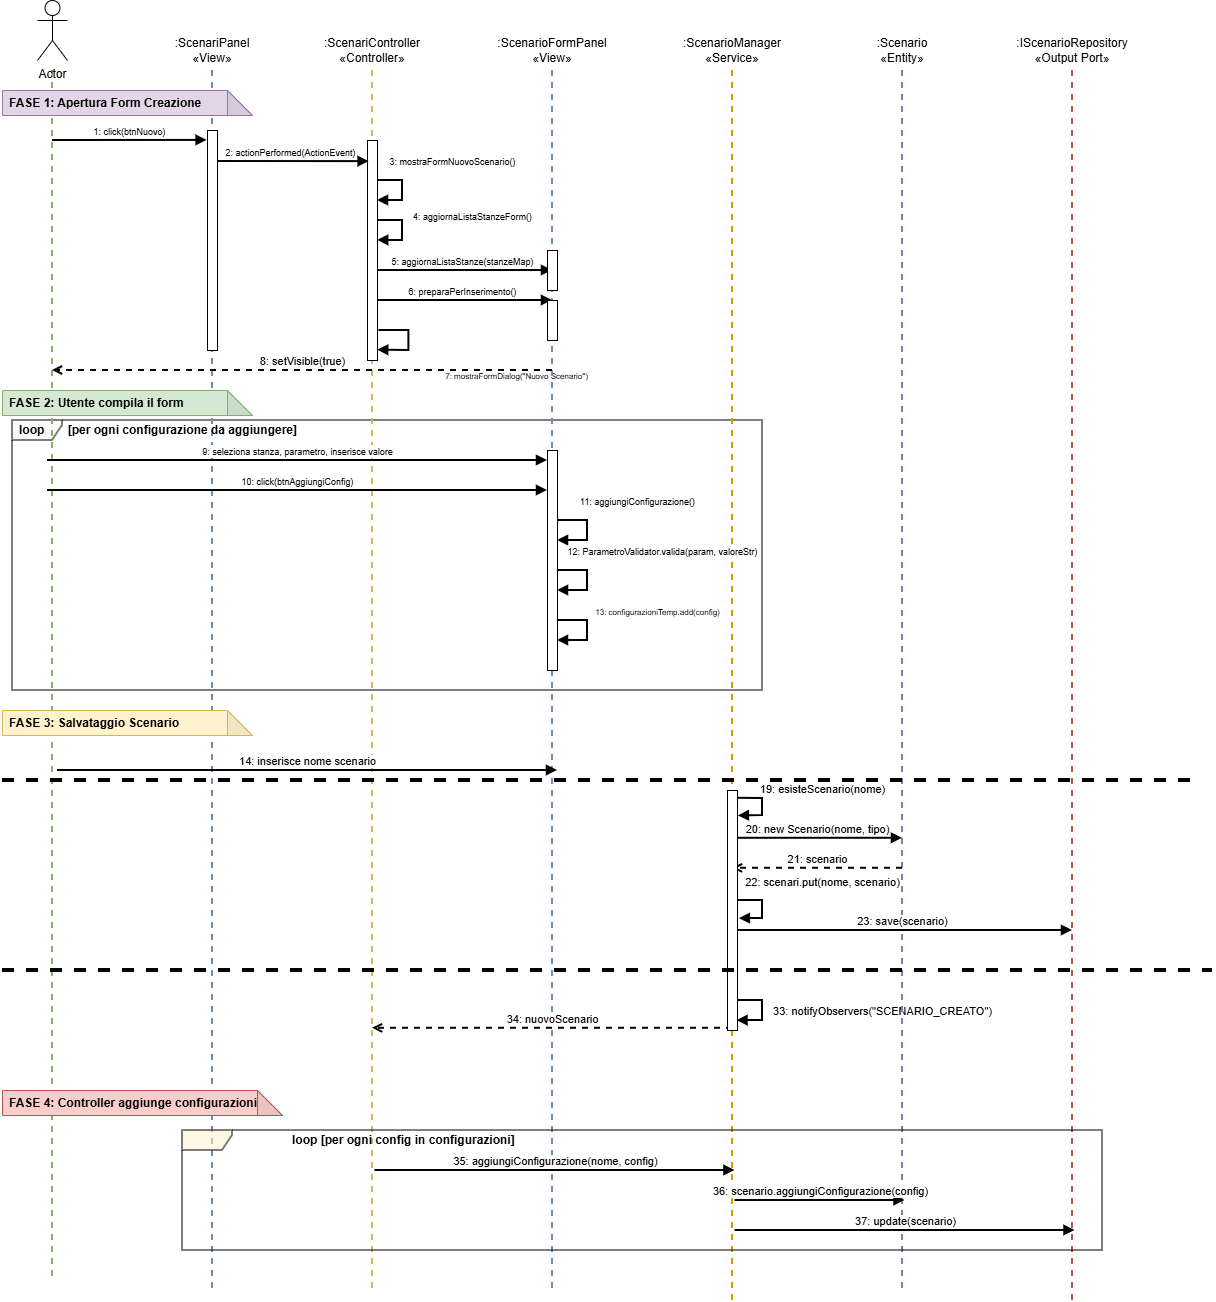

The diagram above was exported from draw.io. Its source (the exported page's mxGraphModel, read from the mxfile embedded in the PNG):
<mxGraphModel dx="2008" dy="1054" grid="1" gridSize="10" guides="1" tooltips="1" connect="1" arrows="1" fold="1" page="1" pageScale="1" pageWidth="2339" pageHeight="3300" math="0" shadow="0">
  <root>
    <mxCell id="0" />
    <mxCell id="1" parent="0" />
    <mxCell id="iOOLeslCJQO5VfOjXzXs-1" parent="1" style="shape=umlFrame;whiteSpace=wrap;html=1;width=50;height=20;boundedLbl=1;verticalAlign=top;align=left;spacingLeft=5;strokeWidth=2;fillColor=#f5f5f5;opacity=50;movable=1;resizable=1;rotatable=1;deletable=1;editable=1;locked=0;connectable=1;" value="" vertex="1">
      <mxGeometry height="270" width="750" x="40" y="510" as="geometry" />
    </mxCell>
    <mxCell id="iOOLeslCJQO5VfOjXzXs-2" edge="1" parent="1" style="html=1;verticalAlign=bottom;endArrow=block;curved=0;rounded=0;strokeWidth=2;movable=1;resizable=1;rotatable=1;deletable=1;editable=1;locked=0;connectable=1;" value="&lt;font style=&quot;font-size: 9px;&quot;&gt;6: preparaPerInserimento()&lt;/font&gt;">
      <mxGeometry relative="1" as="geometry">
        <mxPoint x="400" y="390" as="sourcePoint" />
        <mxPoint x="580" y="390" as="targetPoint" />
      </mxGeometry>
    </mxCell>
    <mxCell id="iOOLeslCJQO5VfOjXzXs-3" edge="1" parent="1" style="html=1;verticalAlign=bottom;endArrow=block;curved=0;rounded=0;strokeWidth=2;movable=1;resizable=1;rotatable=1;deletable=1;editable=1;locked=0;connectable=1;" value="&lt;font style=&quot;font-size: 9px;&quot;&gt;5: aggiornaListaStanze(stanzeMap)&lt;/font&gt;">
      <mxGeometry relative="1" as="geometry">
        <mxPoint x="400" y="360" as="sourcePoint" />
        <mxPoint x="580" y="360" as="targetPoint" />
      </mxGeometry>
    </mxCell>
    <mxCell id="iOOLeslCJQO5VfOjXzXs-4" parent="1" style="shape=umlLifeline;perimeter=lifelinePerimeter;whiteSpace=wrap;html=1;container=1;collapsible=0;recursiveResize=0;participant=1;strokeWidth=2;fillColor=#d5e8d4;strokeColor=#82b366;movable=1;resizable=1;rotatable=1;deletable=1;editable=1;locked=0;connectable=1;" value="" vertex="1">
      <mxGeometry height="1250" width="100" x="30" y="120" as="geometry" />
    </mxCell>
    <mxCell id="iOOLeslCJQO5VfOjXzXs-5" parent="1" style="shape=umlLifeline;perimeter=lifelinePerimeter;whiteSpace=wrap;html=1;container=1;collapsible=0;recursiveResize=0;participant=1;strokeWidth=2;fillColor=#dae8fc;strokeColor=#6c8ebf;movable=1;resizable=1;rotatable=1;deletable=1;editable=1;locked=0;connectable=1;" value=":ScenariPanel&#10;«View»" vertex="1">
      <mxGeometry height="1260" width="140" x="170" y="120" as="geometry" />
    </mxCell>
    <mxCell id="iOOLeslCJQO5VfOjXzXs-6" edge="1" parent="iOOLeslCJQO5VfOjXzXs-5" style="html=1;verticalAlign=bottom;endArrow=block;curved=0;rounded=0;strokeWidth=2;movable=1;resizable=1;rotatable=1;deletable=1;editable=1;locked=0;connectable=1;entryX=-0.04;entryY=0.045;entryDx=0;entryDy=0;entryPerimeter=0;" target="iOOLeslCJQO5VfOjXzXs-40" value="&lt;font style=&quot;font-size: 9px;&quot;&gt;1: click(btnNuovo)&lt;/font&gt;">
      <mxGeometry relative="1" x="-0.0013" as="geometry">
        <mxPoint as="offset" />
        <mxPoint x="-90" y="110" as="sourcePoint" />
        <mxPoint x="60" y="110" as="targetPoint" />
      </mxGeometry>
    </mxCell>
    <mxCell id="iOOLeslCJQO5VfOjXzXs-7" parent="1" style="shape=umlLifeline;perimeter=lifelinePerimeter;whiteSpace=wrap;html=1;container=1;collapsible=0;recursiveResize=0;participant=1;strokeWidth=2;fillColor=#fff2cc;strokeColor=#d6b656;movable=1;resizable=1;rotatable=1;deletable=1;editable=1;locked=0;connectable=1;" value=":ScenariController&#10;«Controller»" vertex="1">
      <mxGeometry height="1260" width="140" x="330" y="120" as="geometry" />
    </mxCell>
    <mxCell id="iOOLeslCJQO5VfOjXzXs-8" edge="1" parent="iOOLeslCJQO5VfOjXzXs-7" source="iOOLeslCJQO5VfOjXzXs-10" style="html=1;verticalAlign=bottom;endArrow=block;curved=0;rounded=0;strokeWidth=2;exitX=0.5;exitY=0.364;exitDx=0;exitDy=0;exitPerimeter=0;entryX=1.015;entryY=0.454;entryDx=0;entryDy=0;entryPerimeter=0;movable=1;resizable=1;rotatable=1;deletable=1;editable=1;locked=0;connectable=1;" target="iOOLeslCJQO5VfOjXzXs-10" value="&lt;font style=&quot;font-size: 9px;&quot;&gt;4: aggiornaListaStanzeForm()&lt;/font&gt;">
      <mxGeometry relative="1" x="0.2" y="71" as="geometry">
        <mxPoint x="-1" y="-10" as="offset" />
        <Array as="points">
          <mxPoint x="100" y="190" />
          <mxPoint x="100" y="210" />
        </Array>
        <mxPoint x="80" y="190" as="sourcePoint" />
        <mxPoint x="100" y="210" as="targetPoint" />
      </mxGeometry>
    </mxCell>
    <mxCell id="iOOLeslCJQO5VfOjXzXs-9" edge="1" parent="iOOLeslCJQO5VfOjXzXs-7" source="iOOLeslCJQO5VfOjXzXs-10" style="html=1;verticalAlign=bottom;endArrow=block;curved=0;rounded=0;strokeWidth=2;exitX=0.5;exitY=0.182;exitDx=0;exitDy=0;exitPerimeter=0;movable=1;resizable=1;rotatable=1;deletable=1;editable=1;locked=0;connectable=1;" value="&lt;font style=&quot;font-size: 9px;&quot;&gt;3: mostraFormNuovoScenario()&lt;/font&gt;">
      <mxGeometry relative="1" x="-0.2" y="51" as="geometry">
        <mxPoint x="-1" y="-10" as="offset" />
        <Array as="points">
          <mxPoint x="100" y="150" />
          <mxPoint x="100" y="170" />
        </Array>
        <mxPoint x="80" y="150" as="sourcePoint" />
        <mxPoint x="75" y="170" as="targetPoint" />
      </mxGeometry>
    </mxCell>
    <mxCell id="iOOLeslCJQO5VfOjXzXs-10" parent="iOOLeslCJQO5VfOjXzXs-7" style="rounded=0;whiteSpace=wrap;html=1;movable=1;resizable=1;rotatable=1;deletable=1;editable=1;locked=0;connectable=1;" value="" vertex="1">
      <mxGeometry height="220" width="10" x="65" y="110" as="geometry" />
    </mxCell>
    <mxCell id="iOOLeslCJQO5VfOjXzXs-11" edge="1" parent="iOOLeslCJQO5VfOjXzXs-7" style="html=1;verticalAlign=bottom;endArrow=block;curved=0;rounded=0;strokeWidth=2;entryX=1.015;entryY=0.953;entryDx=0;entryDy=0;entryPerimeter=0;movable=1;resizable=1;rotatable=1;deletable=1;editable=1;locked=0;connectable=1;" target="iOOLeslCJQO5VfOjXzXs-10" value="&lt;font style=&quot;font-size: 8px;&quot;&gt;7: mostraFormDialog(&quot;Nuovo Scenario&quot;)&lt;/font&gt;">
      <mxGeometry relative="1" x="-0.2616" y="54" as="geometry">
        <mxPoint x="54" y="54" as="offset" />
        <Array as="points">
          <mxPoint x="106.39999999999998" y="300" />
          <mxPoint x="106.39999999999998" y="320" />
        </Array>
        <mxPoint x="76.39999999999998" y="300" as="sourcePoint" />
        <mxPoint x="74.99999999999989" y="318.5" as="targetPoint" />
      </mxGeometry>
    </mxCell>
    <mxCell id="iOOLeslCJQO5VfOjXzXs-12" parent="1" style="shape=umlLifeline;perimeter=lifelinePerimeter;whiteSpace=wrap;html=1;container=1;collapsible=0;recursiveResize=0;participant=1;strokeWidth=2;fillColor=#dae8fc;strokeColor=#6c8ebf;movable=1;resizable=1;rotatable=1;deletable=1;editable=1;locked=0;connectable=1;" value=":ScenarioFormPanel&#10;«View»" vertex="1">
      <mxGeometry height="1260" width="140" x="510" y="120" as="geometry" />
    </mxCell>
    <mxCell id="iOOLeslCJQO5VfOjXzXs-13" parent="iOOLeslCJQO5VfOjXzXs-12" style="rounded=0;whiteSpace=wrap;html=1;movable=1;resizable=1;rotatable=1;deletable=1;editable=1;locked=0;connectable=1;" value="" vertex="1">
      <mxGeometry height="40" width="10" x="65" y="220" as="geometry" />
    </mxCell>
    <mxCell id="iOOLeslCJQO5VfOjXzXs-14" parent="iOOLeslCJQO5VfOjXzXs-12" style="rounded=0;whiteSpace=wrap;html=1;movable=1;resizable=1;rotatable=1;deletable=1;editable=1;locked=0;connectable=1;" value="" vertex="1">
      <mxGeometry height="40" width="10" x="65" y="270" as="geometry" />
    </mxCell>
    <mxCell id="iOOLeslCJQO5VfOjXzXs-15" parent="1" style="shape=umlLifeline;perimeter=lifelinePerimeter;whiteSpace=wrap;html=1;container=1;collapsible=0;recursiveResize=0;participant=1;strokeWidth=2;fillColor=#ffe6cc;strokeColor=#d79b00;movable=1;resizable=1;rotatable=1;deletable=1;editable=1;locked=0;connectable=1;" value=":ScenarioManager&#10;«Service»" vertex="1">
      <mxGeometry height="1270" width="140" x="690" y="120" as="geometry" />
    </mxCell>
    <mxCell id="8qCHXUjW8x0udaumTAGc-9" edge="1" parent="iOOLeslCJQO5VfOjXzXs-15" style="html=1;verticalAlign=bottom;endArrow=block;curved=0;rounded=0;strokeWidth=2;movable=1;resizable=1;rotatable=1;deletable=1;editable=1;locked=0;connectable=1;entryX=0.946;entryY=0.959;entryDx=0;entryDy=0;entryPerimeter=0;" target="8qCHXUjW8x0udaumTAGc-13" value="33: notifyObservers(&quot;SCENARIO_CREATO&quot;)">
      <mxGeometry relative="1" x="0.3238" y="120" as="geometry">
        <mxPoint x="119" y="-120" as="offset" />
        <Array as="points">
          <mxPoint x="100" y="970" />
          <mxPoint x="100" y="990" />
        </Array>
        <mxPoint x="70" y="970" as="sourcePoint" />
        <mxPoint x="80" y="988" as="targetPoint" />
      </mxGeometry>
    </mxCell>
    <mxCell id="8qCHXUjW8x0udaumTAGc-4" edge="1" parent="iOOLeslCJQO5VfOjXzXs-15" style="html=1;verticalAlign=bottom;endArrow=block;curved=0;rounded=0;strokeWidth=2;movable=1;resizable=1;rotatable=1;deletable=1;editable=1;locked=0;connectable=1;entryX=1.087;entryY=0.106;entryDx=0;entryDy=0;entryPerimeter=0;" target="8qCHXUjW8x0udaumTAGc-13" value="19: esisteScenario(nome)">
      <mxGeometry relative="1" x="-0.1637" y="60" as="geometry">
        <mxPoint as="offset" />
        <Array as="points">
          <mxPoint x="100" y="768" />
          <mxPoint x="100" y="785" />
        </Array>
        <mxPoint x="70" y="767.78" as="sourcePoint" />
        <mxPoint x="100" y="787.78" as="targetPoint" />
      </mxGeometry>
    </mxCell>
    <mxCell id="iOOLeslCJQO5VfOjXzXs-16" parent="1" style="shape=umlLifeline;perimeter=lifelinePerimeter;whiteSpace=wrap;html=1;container=1;collapsible=0;recursiveResize=0;participant=1;strokeWidth=2;fillColor=#e1d5e7;strokeColor=#9673a6;movable=1;resizable=1;rotatable=1;deletable=1;editable=1;locked=0;connectable=1;" value=":Scenario&#10;«Entity»" vertex="1">
      <mxGeometry height="1260" width="120" x="870" y="120" as="geometry" />
    </mxCell>
    <mxCell id="iOOLeslCJQO5VfOjXzXs-17" parent="1" style="shape=umlLifeline;perimeter=lifelinePerimeter;whiteSpace=wrap;html=1;container=1;collapsible=0;recursiveResize=0;participant=1;strokeWidth=2;fillColor=#f8cecc;strokeColor=#b85450;movable=1;resizable=1;rotatable=1;deletable=1;editable=1;locked=0;connectable=1;" value=":IScenarioRepository&#10;«Output Port»" vertex="1">
      <mxGeometry height="1270" width="140" x="1030" y="120" as="geometry" />
    </mxCell>
    <mxCell id="iOOLeslCJQO5VfOjXzXs-21" parent="1" style="shape=note;whiteSpace=wrap;html=1;backgroundOutline=1;darkOpacity=0.05;fillColor=#e1d5e7;strokeColor=#9673a6;align=left;spacingLeft=5;fontStyle=1;movable=1;resizable=1;rotatable=1;deletable=1;editable=1;locked=0;connectable=1;" value="FASE 1: Apertura Form Creazione" vertex="1">
      <mxGeometry height="25" width="250" x="30" y="180" as="geometry" />
    </mxCell>
    <mxCell id="iOOLeslCJQO5VfOjXzXs-22" edge="1" parent="1" style="html=1;verticalAlign=bottom;endArrow=block;curved=0;rounded=0;strokeWidth=2;entryX=0.16;entryY=0.096;entryDx=0;entryDy=0;entryPerimeter=0;movable=1;resizable=1;rotatable=1;deletable=1;editable=1;locked=0;connectable=1;" target="iOOLeslCJQO5VfOjXzXs-10" value="&lt;font style=&quot;font-size: 9px;&quot;&gt;2: actionPerformed(ActionEvent)&lt;/font&gt;">
      <mxGeometry relative="1" as="geometry">
        <mxPoint x="240" y="251" as="sourcePoint" />
        <mxPoint x="390" y="250" as="targetPoint" />
      </mxGeometry>
    </mxCell>
    <mxCell id="iOOLeslCJQO5VfOjXzXs-23" edge="1" parent="1" style="html=1;verticalAlign=bottom;endArrow=open;curved=0;rounded=0;strokeWidth=2;dashed=1;movable=1;resizable=1;rotatable=1;deletable=1;editable=1;locked=0;connectable=1;" value="8: setVisible(true)">
      <mxGeometry relative="1" as="geometry">
        <mxPoint x="580" y="460" as="sourcePoint" />
        <mxPoint x="80" y="460" as="targetPoint" />
      </mxGeometry>
    </mxCell>
    <mxCell id="iOOLeslCJQO5VfOjXzXs-24" parent="1" style="shape=note;whiteSpace=wrap;html=1;backgroundOutline=1;darkOpacity=0.05;fillColor=#d5e8d4;strokeColor=#82b366;align=left;spacingLeft=5;fontStyle=1;movable=1;resizable=1;rotatable=1;deletable=1;editable=1;locked=0;connectable=1;" value="FASE 2: Utente compila il form" vertex="1">
      <mxGeometry height="25" width="250" x="30" y="480" as="geometry" />
    </mxCell>
    <mxCell id="iOOLeslCJQO5VfOjXzXs-25" parent="1" style="text;html=1;strokeColor=none;fillColor=none;align=left;verticalAlign=middle;whiteSpace=wrap;rounded=0;fontStyle=1;movable=1;resizable=1;rotatable=1;deletable=1;editable=1;locked=0;connectable=1;" value="loop&amp;nbsp; &amp;nbsp; &amp;nbsp; &amp;nbsp;[per ogni configurazione da aggiungere]" vertex="1">
      <mxGeometry height="20" width="280" x="45" y="510" as="geometry" />
    </mxCell>
    <mxCell id="iOOLeslCJQO5VfOjXzXs-26" edge="1" parent="1" style="html=1;verticalAlign=bottom;endArrow=block;curved=0;rounded=0;strokeWidth=2;movable=1;resizable=1;rotatable=1;deletable=1;editable=1;locked=0;connectable=1;" value="&lt;font style=&quot;font-size: 9px;&quot;&gt;9: seleziona stanza, parametro, inserisce valore&lt;/font&gt;">
      <mxGeometry relative="1" as="geometry">
        <mxPoint x="75" y="550" as="sourcePoint" />
        <mxPoint x="575" y="550" as="targetPoint" />
      </mxGeometry>
    </mxCell>
    <mxCell id="iOOLeslCJQO5VfOjXzXs-27" edge="1" parent="1" style="html=1;verticalAlign=bottom;endArrow=block;curved=0;rounded=0;strokeWidth=2;movable=1;resizable=1;rotatable=1;deletable=1;editable=1;locked=0;connectable=1;" value="&lt;font style=&quot;font-size: 9px;&quot;&gt;10: click(btnAggiungiConfig)&lt;/font&gt;">
      <mxGeometry relative="1" as="geometry">
        <mxPoint x="75" y="580" as="sourcePoint" />
        <mxPoint x="575" y="580" as="targetPoint" />
      </mxGeometry>
    </mxCell>
    <mxCell id="iOOLeslCJQO5VfOjXzXs-28" edge="1" parent="1" style="html=1;verticalAlign=bottom;endArrow=block;curved=0;rounded=0;strokeWidth=2;movable=1;resizable=1;rotatable=1;deletable=1;editable=1;locked=0;connectable=1;" value="&lt;font style=&quot;font-size: 9px;&quot;&gt;11: aggiungiConfigurazione()&lt;/font&gt;">
      <mxGeometry relative="1" x="-0.25" y="51" as="geometry">
        <mxPoint x="-1" y="-10" as="offset" />
        <Array as="points">
          <mxPoint x="615" y="610" />
          <mxPoint x="615" y="630" />
        </Array>
        <mxPoint x="585" y="610" as="sourcePoint" />
        <mxPoint x="585" y="630" as="targetPoint" />
      </mxGeometry>
    </mxCell>
    <mxCell id="iOOLeslCJQO5VfOjXzXs-29" edge="1" parent="1" style="html=1;verticalAlign=bottom;endArrow=block;curved=0;rounded=0;strokeWidth=2;movable=1;resizable=1;rotatable=1;deletable=1;editable=1;locked=0;connectable=1;" value="&lt;font style=&quot;font-size: 9px;&quot;&gt;12: ParametroValidator.valida(param, valoreStr)&lt;/font&gt;">
      <mxGeometry relative="1" x="-0.25" y="76" as="geometry">
        <mxPoint x="-1" y="-10" as="offset" />
        <Array as="points">
          <mxPoint x="615" y="660" />
          <mxPoint x="615" y="680" />
        </Array>
        <mxPoint x="585" y="660" as="sourcePoint" />
        <mxPoint x="585" y="680" as="targetPoint" />
      </mxGeometry>
    </mxCell>
    <mxCell id="iOOLeslCJQO5VfOjXzXs-30" edge="1" parent="1" style="html=1;verticalAlign=bottom;endArrow=block;curved=0;rounded=0;strokeWidth=2;movable=1;resizable=1;rotatable=1;deletable=1;editable=1;locked=0;connectable=1;" value="&lt;font style=&quot;font-size: 8px;&quot;&gt;13: configurazioniTemp.add(config)&lt;/font&gt;">
      <mxGeometry relative="1" x="-0.25" y="70" as="geometry">
        <mxPoint as="offset" />
        <Array as="points">
          <mxPoint x="615" y="710" />
          <mxPoint x="615" y="730" />
        </Array>
        <mxPoint x="585" y="710" as="sourcePoint" />
        <mxPoint x="585" y="730" as="targetPoint" />
      </mxGeometry>
    </mxCell>
    <mxCell id="iOOLeslCJQO5VfOjXzXs-31" parent="1" style="shape=note;whiteSpace=wrap;html=1;backgroundOutline=1;darkOpacity=0.05;fillColor=#fff2cc;strokeColor=#d6b656;align=left;spacingLeft=5;fontStyle=1;movable=1;resizable=1;rotatable=1;deletable=1;editable=1;locked=0;connectable=1;" value="FASE 3: Salvataggio Scenario" vertex="1">
      <mxGeometry height="25" width="250" x="30" y="800" as="geometry" />
    </mxCell>
    <mxCell id="iOOLeslCJQO5VfOjXzXs-32" parent="1" style="shape=umlFrame;whiteSpace=wrap;html=1;width=50;height=20;boundedLbl=1;verticalAlign=top;align=left;spacingLeft=5;strokeWidth=2;fillColor=#fff2cc;opacity=50;movable=1;resizable=1;rotatable=1;deletable=1;editable=1;locked=0;connectable=1;" value="" vertex="1">
      <mxGeometry height="120" width="920" x="210" y="1220" as="geometry" />
    </mxCell>
    <mxCell id="iOOLeslCJQO5VfOjXzXs-33" parent="1" style="text;html=1;strokeColor=none;fillColor=none;align=left;verticalAlign=middle;whiteSpace=wrap;rounded=0;fontStyle=1;movable=1;resizable=1;rotatable=1;deletable=1;editable=1;locked=0;connectable=1;" value="loop [per ogni config in configurazioni]" vertex="1">
      <mxGeometry height="20" width="250" x="317.5" y="1220" as="geometry" />
    </mxCell>
    <mxCell id="iOOLeslCJQO5VfOjXzXs-34" edge="1" parent="1" style="html=1;verticalAlign=bottom;endArrow=block;curved=0;rounded=0;strokeWidth=2;movable=1;resizable=1;rotatable=1;deletable=1;editable=1;locked=0;connectable=1;" value="35: aggiungiConfigurazione(nome, config)">
      <mxGeometry relative="1" as="geometry">
        <mxPoint x="402.5" y="1260" as="sourcePoint" />
        <mxPoint x="762.5" y="1260" as="targetPoint" />
      </mxGeometry>
    </mxCell>
    <mxCell id="iOOLeslCJQO5VfOjXzXs-35" edge="1" parent="1" style="html=1;verticalAlign=bottom;endArrow=block;curved=0;rounded=0;strokeWidth=2;movable=1;resizable=1;rotatable=1;deletable=1;editable=1;locked=0;connectable=1;" value="36: scenario.aggiungiConfigurazione(config)">
      <mxGeometry relative="1" as="geometry">
        <mxPoint x="762.5" y="1290" as="sourcePoint" />
        <mxPoint x="932.5" y="1290" as="targetPoint" />
      </mxGeometry>
    </mxCell>
    <mxCell id="iOOLeslCJQO5VfOjXzXs-36" edge="1" parent="1" style="html=1;verticalAlign=bottom;endArrow=block;curved=0;rounded=0;strokeWidth=2;movable=1;resizable=1;rotatable=1;deletable=1;editable=1;locked=0;connectable=1;" value="37: update(scenario)">
      <mxGeometry relative="1" as="geometry">
        <mxPoint x="762.5" y="1320" as="sourcePoint" />
        <mxPoint x="1102.5" y="1320" as="targetPoint" />
      </mxGeometry>
    </mxCell>
    <mxCell id="iOOLeslCJQO5VfOjXzXs-37" parent="1" style="shape=umlActor;verticalLabelPosition=bottom;verticalAlign=top;html=1;outlineConnect=0;movable=1;resizable=1;rotatable=1;deletable=1;editable=1;locked=0;connectable=1;" value="Actor" vertex="1">
      <mxGeometry height="60" width="30" x="65" y="90" as="geometry" />
    </mxCell>
    <mxCell id="iOOLeslCJQO5VfOjXzXs-38" parent="1" style="shape=note;whiteSpace=wrap;html=1;backgroundOutline=1;darkOpacity=0.05;fillColor=#f8cecc;strokeColor=#b85450;align=left;spacingLeft=5;fontStyle=1;movable=1;resizable=1;rotatable=1;deletable=1;editable=1;locked=0;connectable=1;" value="FASE 4: Controller aggiunge configurazioni" vertex="1">
      <mxGeometry height="25" width="280" x="30" y="1180" as="geometry" />
    </mxCell>
    <mxCell id="iOOLeslCJQO5VfOjXzXs-39" parent="1" style="rounded=0;whiteSpace=wrap;html=1;movable=1;resizable=1;rotatable=1;deletable=1;editable=1;locked=0;connectable=1;" value="" vertex="1">
      <mxGeometry height="220" width="10" x="575" y="540" as="geometry" />
    </mxCell>
    <mxCell id="iOOLeslCJQO5VfOjXzXs-40" parent="1" style="rounded=0;whiteSpace=wrap;html=1;movable=1;resizable=1;rotatable=1;deletable=1;editable=1;locked=0;connectable=1;" value="" vertex="1">
      <mxGeometry height="220" width="10" x="235" y="220" as="geometry" />
    </mxCell>
    <mxCell id="8qCHXUjW8x0udaumTAGc-1" edge="1" parent="1" style="html=1;verticalAlign=bottom;endArrow=block;curved=0;rounded=0;strokeWidth=2;movable=1;resizable=1;rotatable=1;deletable=1;editable=1;locked=0;connectable=1;" value="14: inserisce nome scenario">
      <mxGeometry relative="1" as="geometry">
        <mxPoint x="85" y="860" as="sourcePoint" />
        <mxPoint x="585" y="860" as="targetPoint" />
      </mxGeometry>
    </mxCell>
    <mxCell id="8qCHXUjW8x0udaumTAGc-5" edge="1" parent="1" style="html=1;verticalAlign=bottom;endArrow=block;curved=0;rounded=0;strokeWidth=2;movable=1;resizable=1;rotatable=1;deletable=1;editable=1;locked=0;connectable=1;" value="20: new Scenario(nome, tipo)">
      <mxGeometry relative="1" as="geometry">
        <mxPoint x="760" y="927.78" as="sourcePoint" />
        <mxPoint x="930" y="927.78" as="targetPoint" />
      </mxGeometry>
    </mxCell>
    <mxCell id="8qCHXUjW8x0udaumTAGc-6" edge="1" parent="1" style="html=1;verticalAlign=bottom;endArrow=open;curved=0;rounded=0;strokeWidth=2;dashed=1;movable=1;resizable=1;rotatable=1;deletable=1;editable=1;locked=0;connectable=1;" value="21: scenario">
      <mxGeometry relative="1" as="geometry">
        <mxPoint x="930" y="957.78" as="sourcePoint" />
        <mxPoint x="760" y="957.78" as="targetPoint" />
      </mxGeometry>
    </mxCell>
    <mxCell id="8qCHXUjW8x0udaumTAGc-7" edge="1" parent="1" style="html=1;verticalAlign=bottom;endArrow=block;curved=0;rounded=0;strokeWidth=2;movable=1;resizable=1;rotatable=1;deletable=1;editable=1;locked=0;connectable=1;entryX=1.185;entryY=0.534;entryDx=0;entryDy=0;entryPerimeter=0;" target="8qCHXUjW8x0udaumTAGc-13" value="22: scenari.put(nome, scenario)">
      <mxGeometry relative="1" x="-0.1163" y="61" as="geometry">
        <mxPoint x="-1" y="-10" as="offset" />
        <Array as="points">
          <mxPoint x="770" y="990" />
          <mxPoint x="790" y="990" />
          <mxPoint x="790" y="1008" />
        </Array>
        <mxPoint x="760" y="990" as="sourcePoint" />
        <mxPoint x="790" y="1007.78" as="targetPoint" />
      </mxGeometry>
    </mxCell>
    <mxCell id="8qCHXUjW8x0udaumTAGc-8" edge="1" parent="1" style="html=1;verticalAlign=bottom;endArrow=block;curved=0;rounded=0;strokeWidth=2;movable=1;resizable=1;rotatable=1;deletable=1;editable=1;locked=0;connectable=1;" value="23: save(scenario)">
      <mxGeometry relative="1" as="geometry">
        <mxPoint x="760" y="1020" as="sourcePoint" />
        <mxPoint x="1100" y="1020" as="targetPoint" />
      </mxGeometry>
    </mxCell>
    <mxCell id="8qCHXUjW8x0udaumTAGc-10" edge="1" parent="1" style="html=1;verticalAlign=bottom;endArrow=open;curved=0;rounded=0;strokeWidth=2;dashed=1;movable=1;resizable=1;rotatable=1;deletable=1;editable=1;locked=0;connectable=1;" value="34: nuovoScenario">
      <mxGeometry relative="1" as="geometry">
        <mxPoint x="760" y="1117.78" as="sourcePoint" />
        <mxPoint x="400" y="1117.78" as="targetPoint" />
      </mxGeometry>
    </mxCell>
    <mxCell id="8qCHXUjW8x0udaumTAGc-13" parent="1" style="rounded=0;whiteSpace=wrap;html=1;movable=1;resizable=1;rotatable=1;deletable=1;editable=1;locked=0;connectable=1;" value="" vertex="1">
      <mxGeometry height="240" width="10" x="755" y="880" as="geometry" />
    </mxCell>
    <mxCell id="8qCHXUjW8x0udaumTAGc-14" edge="1" parent="1" style="endArrow=none;dashed=1;html=1;rounded=0;strokeWidth=4;movable=1;resizable=1;rotatable=1;deletable=1;editable=1;locked=0;connectable=1;" value="">
      <mxGeometry height="50" relative="1" width="50" as="geometry">
        <mxPoint x="29.99603454589844" y="870" as="sourcePoint" />
        <mxPoint x="1230" y="870" as="targetPoint" />
      </mxGeometry>
    </mxCell>
    <mxCell id="8qCHXUjW8x0udaumTAGc-15" edge="1" parent="1" style="endArrow=none;dashed=1;html=1;rounded=0;strokeWidth=4;movable=1;resizable=1;rotatable=1;deletable=1;editable=1;locked=0;connectable=1;" value="">
      <mxGeometry height="50" relative="1" width="50" as="geometry">
        <mxPoint x="30" y="1060" as="sourcePoint" />
        <mxPoint x="1240" y="1060" as="targetPoint" />
      </mxGeometry>
    </mxCell>
  </root>
</mxGraphModel>